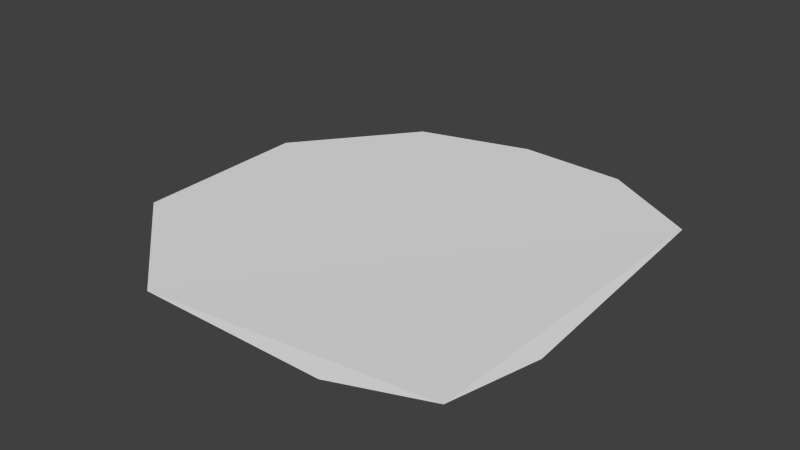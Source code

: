 # Source: water.blend  (saved by Blender 2.72.0; exported with 4.5.12 LTS)
import bpy
from mathutils import Matrix  # noqa: F401  (used for matrix-valued properties, if any)

bpy.ops.wm.read_factory_settings(use_empty=True)
scene = bpy.context.scene
scene.name = 'Scene'

# ---- collections
col_collection_1 = bpy.data.collections.new('Collection 1'); scene.collection.children.link(col_collection_1)

# ---- world
world_world = bpy.data.worlds.new('World'); scene.world = world_world
world_world.color = (0.05088, 0.05088, 0.05088)
world_world.use_sun_shadow = False
world_world.sun_shadow_jitter_overblur = 0.0
world_world.cycles.sampling_method = 'MANUAL'
world_world.cycles.sample_map_resolution = 256

# ---- meshes
me_circle_002 = bpy.data.meshes.new('Circle.002')
me_circle_002.from_pydata([(-0.09368, 1.21, 0.0), (-0.6891, 1.034, 0.0), (-1.165, 0.3964, 0.0), (-1.129, -0.592, 0.0), (-0.4764, -1.181, 0.0), (0.5205, -1.185, 0.0), (0.9808, -1.017, 0.04776), (1.081, -0.5154, 0.0), (0.9928, 0.8646, 0.0), (0.478, 1.18, 0.0)], [], [(1, 2, 3, 4, 5, 6, 7, 8, 9, 0)])
me_circle_002.use_remesh_preserve_volume = False
me_circle_002.use_remesh_preserve_attributes = False
me_circle_002.use_mirror_vertex_groups = False
me_circle_002.update()

# ---- objects
ob_circle = bpy.data.objects.new('Circle', me_circle_002)

# ---- transforms, parenting, visibility, modifiers, constraints
ob_circle.location = (0.0, 0.0, 0.0)
ob_circle.scale = (4.082, 3.905, 1.0)
ob_circle.lineart.crease_threshold = 0.0

# ---- collection membership
col_collection_1.objects.link(ob_circle)

# ---- scene / render settings (as saved in the file)
scene.frame_start = 1; scene.frame_end = 250; scene.frame_set(1)
scene.render.engine = 'BLENDER_EEVEE_NEXT'
scene.render.resolution_percentage = 50
scene.render.dither_intensity = 0.0
scene.cycles.use_denoising = False
scene.cycles.samples = 10
scene.cycles.sampling_pattern = 'TABULATED_SOBOL'
scene.cycles.light_sampling_threshold = 0.0
scene.cycles.use_adaptive_sampling = False
scene.cycles.use_light_tree = False
scene.cycles.blur_glossy = 0.0
scene.cycles.pixel_filter_type = 'GAUSSIAN'
scene.cycles.sample_clamp_indirect = 0.0
scene.view_settings.view_transform = 'Standard'
bpy.context.view_layer.update()

# ---- added for rendering (the .blend has no active camera and no usable light): camera, sun
cam_auto = bpy.data.cameras.new('AutoCamera')
cam_auto.lens = 50.0
cam_auto.sensor_width = 36.0
cam_auto.clip_end = 1000.0
ob_auto_camera = bpy.data.objects.new('AutoCamera', cam_auto)
scene.collection.objects.link(ob_auto_camera)
ob_auto_camera.location = (11.9493, -14.4948, 9.71902)
ob_auto_camera.rotation_euler = (1.09748, -7.21219e-08, 0.694738)
scene.camera = ob_auto_camera
light_auto_sun = bpy.data.lights.new('AutoSun', 'SUN')
light_auto_sun.energy = 3.0
light_auto_sun.angle = 0.0523599
ob_auto_sun = bpy.data.objects.new('AutoSun', light_auto_sun)
scene.collection.objects.link(ob_auto_sun)
ob_auto_sun.rotation_euler = (0.872665, 0.174533, 0.523599)
bpy.context.view_layer.update()
